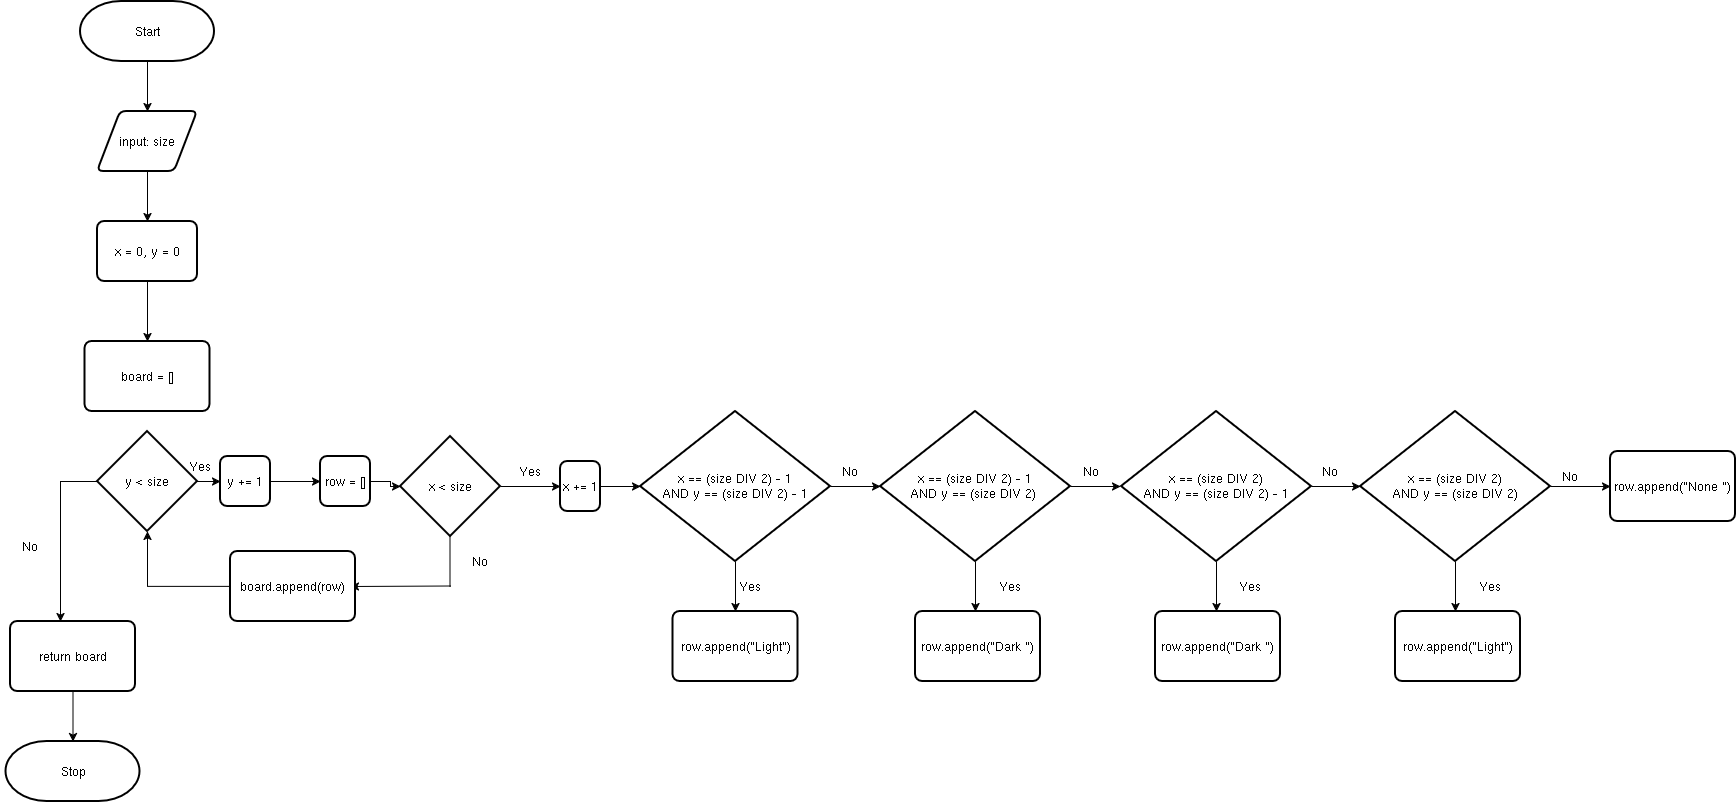

The diagram above was exported from draw.io. Its source (the exported page's mxGraphModel, read from the mxfile embedded in the PNG):
<mxGraphModel dx="1412" dy="813" grid="1" gridSize="10" guides="1" tooltips="1" connect="1" arrows="1" fold="1" page="1" pageScale="1" pageWidth="827" pageHeight="1169" math="0" shadow="0">
  <root>
    <mxCell id="WIyWlLk6GJQsqaUBKTNV-0" />
    <mxCell id="WIyWlLk6GJQsqaUBKTNV-1" parent="WIyWlLk6GJQsqaUBKTNV-0" />
    <mxCell id="fEQzfDAcIlbCgZTLAwav-2" edge="1" parent="WIyWlLk6GJQsqaUBKTNV-1" source="fEQzfDAcIlbCgZTLAwav-1" style="edgeStyle=orthogonalEdgeStyle;rounded=0;orthogonalLoop=1;jettySize=auto;html=1;">
      <mxGeometry relative="1" as="geometry">
        <mxPoint x="267" y="180" as="targetPoint" />
      </mxGeometry>
    </mxCell>
    <mxCell id="fEQzfDAcIlbCgZTLAwav-1" parent="WIyWlLk6GJQsqaUBKTNV-1" style="strokeWidth=2;html=1;shape=mxgraph.flowchart.terminator;whiteSpace=wrap;" value="Start" vertex="1">
      <mxGeometry height="60" width="134" x="200" y="70" as="geometry" />
    </mxCell>
    <mxCell id="fEQzfDAcIlbCgZTLAwav-7" edge="1" parent="WIyWlLk6GJQsqaUBKTNV-1" source="fEQzfDAcIlbCgZTLAwav-3" style="edgeStyle=orthogonalEdgeStyle;rounded=0;orthogonalLoop=1;jettySize=auto;html=1;">
      <mxGeometry relative="1" as="geometry">
        <mxPoint x="267" y="410" as="targetPoint" />
      </mxGeometry>
    </mxCell>
    <mxCell id="fEQzfDAcIlbCgZTLAwav-3" parent="WIyWlLk6GJQsqaUBKTNV-1" style="rounded=1;whiteSpace=wrap;html=1;absoluteArcSize=1;arcSize=14;strokeWidth=2;" value="x = 0, y = 0" vertex="1">
      <mxGeometry height="60" width="100" x="217" y="290" as="geometry" />
    </mxCell>
    <mxCell id="fEQzfDAcIlbCgZTLAwav-6" edge="1" parent="WIyWlLk6GJQsqaUBKTNV-1" source="fEQzfDAcIlbCgZTLAwav-5" style="edgeStyle=orthogonalEdgeStyle;rounded=0;orthogonalLoop=1;jettySize=auto;html=1;entryX=0.5;entryY=0;entryDx=0;entryDy=0;" target="fEQzfDAcIlbCgZTLAwav-3">
      <mxGeometry relative="1" as="geometry" />
    </mxCell>
    <mxCell id="fEQzfDAcIlbCgZTLAwav-5" parent="WIyWlLk6GJQsqaUBKTNV-1" style="shape=parallelogram;html=1;strokeWidth=2;perimeter=parallelogramPerimeter;whiteSpace=wrap;rounded=1;arcSize=12;size=0.23;" value="input: size" vertex="1">
      <mxGeometry height="60" width="100" x="217" y="180" as="geometry" />
    </mxCell>
    <mxCell id="fEQzfDAcIlbCgZTLAwav-19" edge="1" parent="WIyWlLk6GJQsqaUBKTNV-1" source="fEQzfDAcIlbCgZTLAwav-8" style="edgeStyle=orthogonalEdgeStyle;rounded=0;orthogonalLoop=1;jettySize=auto;html=1;">
      <mxGeometry relative="1" as="geometry">
        <mxPoint x="340" y="550" as="targetPoint" />
      </mxGeometry>
    </mxCell>
    <mxCell id="fEQzfDAcIlbCgZTLAwav-59" edge="1" parent="WIyWlLk6GJQsqaUBKTNV-1" source="fEQzfDAcIlbCgZTLAwav-8" style="edgeStyle=orthogonalEdgeStyle;rounded=0;orthogonalLoop=1;jettySize=auto;html=1;">
      <mxGeometry relative="1" as="geometry">
        <mxPoint x="180" y="690" as="targetPoint" />
      </mxGeometry>
    </mxCell>
    <mxCell id="fEQzfDAcIlbCgZTLAwav-8" parent="WIyWlLk6GJQsqaUBKTNV-1" style="strokeWidth=2;html=1;shape=mxgraph.flowchart.decision;whiteSpace=wrap;" value="y &amp;lt; size" vertex="1">
      <mxGeometry height="100" width="100" x="217" y="500" as="geometry" />
    </mxCell>
    <mxCell id="fEQzfDAcIlbCgZTLAwav-10" parent="WIyWlLk6GJQsqaUBKTNV-1" style="strokeWidth=2;html=1;shape=mxgraph.flowchart.decision;whiteSpace=wrap;" value="x &amp;lt; size" vertex="1">
      <mxGeometry height="100" width="100" x="520" y="505" as="geometry" />
    </mxCell>
    <mxCell id="fEQzfDAcIlbCgZTLAwav-11" parent="WIyWlLk6GJQsqaUBKTNV-1" style="text;html=1;whiteSpace=wrap;strokeColor=none;fillColor=none;align=center;verticalAlign=middle;rounded=0;" value="Yes" vertex="1">
      <mxGeometry height="30" width="60" x="290" y="520" as="geometry" />
    </mxCell>
    <mxCell id="fEQzfDAcIlbCgZTLAwav-12" edge="1" parent="WIyWlLk6GJQsqaUBKTNV-1" style="endArrow=none;html=1;rounded=0;" value="">
      <mxGeometry height="50" relative="1" width="50" as="geometry">
        <mxPoint x="569.5" y="655" as="sourcePoint" />
        <mxPoint x="569.5" y="605" as="targetPoint" />
      </mxGeometry>
    </mxCell>
    <mxCell id="fEQzfDAcIlbCgZTLAwav-14" parent="WIyWlLk6GJQsqaUBKTNV-1" style="text;html=1;whiteSpace=wrap;strokeColor=none;fillColor=none;align=center;verticalAlign=middle;rounded=0;" value="No" vertex="1">
      <mxGeometry height="30" width="60" x="570" y="615" as="geometry" />
    </mxCell>
    <mxCell id="fEQzfDAcIlbCgZTLAwav-15" edge="1" parent="WIyWlLk6GJQsqaUBKTNV-1" style="endArrow=classic;html=1;rounded=0;" value="">
      <mxGeometry height="50" relative="1" width="50" as="geometry">
        <mxPoint x="620" y="555" as="sourcePoint" />
        <mxPoint x="680" y="555" as="targetPoint" />
      </mxGeometry>
    </mxCell>
    <mxCell id="fEQzfDAcIlbCgZTLAwav-30" edge="1" parent="WIyWlLk6GJQsqaUBKTNV-1" source="fEQzfDAcIlbCgZTLAwav-16" style="edgeStyle=orthogonalEdgeStyle;rounded=0;orthogonalLoop=1;jettySize=auto;html=1;">
      <mxGeometry relative="1" as="geometry">
        <mxPoint x="855" y="680" as="targetPoint" />
      </mxGeometry>
    </mxCell>
    <mxCell id="fEQzfDAcIlbCgZTLAwav-32" edge="1" parent="WIyWlLk6GJQsqaUBKTNV-1" source="fEQzfDAcIlbCgZTLAwav-16" style="edgeStyle=orthogonalEdgeStyle;rounded=0;orthogonalLoop=1;jettySize=auto;html=1;">
      <mxGeometry relative="1" as="geometry">
        <mxPoint x="1000" y="555" as="targetPoint" />
      </mxGeometry>
    </mxCell>
    <mxCell id="fEQzfDAcIlbCgZTLAwav-16" parent="WIyWlLk6GJQsqaUBKTNV-1" style="strokeWidth=2;html=1;shape=mxgraph.flowchart.decision;whiteSpace=wrap;" value="&lt;div&gt;x == (size DIV 2) - 1&lt;/div&gt;&lt;div&gt;AND y == (size DIV 2) - 1&lt;/div&gt;" vertex="1">
      <mxGeometry height="150" width="190" x="760" y="480" as="geometry" />
    </mxCell>
    <mxCell id="fEQzfDAcIlbCgZTLAwav-17" parent="WIyWlLk6GJQsqaUBKTNV-1" style="text;html=1;whiteSpace=wrap;strokeColor=none;fillColor=none;align=center;verticalAlign=middle;rounded=0;" value="Yes" vertex="1">
      <mxGeometry height="30" width="60" x="620" y="525" as="geometry" />
    </mxCell>
    <mxCell id="fEQzfDAcIlbCgZTLAwav-28" edge="1" parent="WIyWlLk6GJQsqaUBKTNV-1" source="fEQzfDAcIlbCgZTLAwav-20" style="edgeStyle=orthogonalEdgeStyle;rounded=0;orthogonalLoop=1;jettySize=auto;html=1;entryX=0;entryY=0.5;entryDx=0;entryDy=0;" target="fEQzfDAcIlbCgZTLAwav-24">
      <mxGeometry relative="1" as="geometry" />
    </mxCell>
    <mxCell id="fEQzfDAcIlbCgZTLAwav-20" parent="WIyWlLk6GJQsqaUBKTNV-1" style="rounded=1;whiteSpace=wrap;html=1;absoluteArcSize=1;arcSize=14;strokeWidth=2;" value="y += 1" vertex="1">
      <mxGeometry height="50" width="50" x="340" y="525" as="geometry" />
    </mxCell>
    <mxCell id="fEQzfDAcIlbCgZTLAwav-22" parent="WIyWlLk6GJQsqaUBKTNV-1" style="rounded=1;whiteSpace=wrap;html=1;absoluteArcSize=1;arcSize=14;strokeWidth=2;" value="x += 1" vertex="1">
      <mxGeometry height="50" width="40" x="680" y="530" as="geometry" />
    </mxCell>
    <mxCell id="fEQzfDAcIlbCgZTLAwav-23" edge="1" parent="WIyWlLk6GJQsqaUBKTNV-1" source="fEQzfDAcIlbCgZTLAwav-22" style="edgeStyle=orthogonalEdgeStyle;rounded=0;orthogonalLoop=1;jettySize=auto;html=1;entryX=0;entryY=0.5;entryDx=0;entryDy=0;entryPerimeter=0;" target="fEQzfDAcIlbCgZTLAwav-16">
      <mxGeometry relative="1" as="geometry" />
    </mxCell>
    <mxCell id="fEQzfDAcIlbCgZTLAwav-24" parent="WIyWlLk6GJQsqaUBKTNV-1" style="rounded=1;whiteSpace=wrap;html=1;absoluteArcSize=1;arcSize=14;strokeWidth=2;" value="row = []" vertex="1">
      <mxGeometry height="50" width="50" x="440" y="525" as="geometry" />
    </mxCell>
    <mxCell id="fEQzfDAcIlbCgZTLAwav-29" edge="1" parent="WIyWlLk6GJQsqaUBKTNV-1" source="fEQzfDAcIlbCgZTLAwav-24" style="edgeStyle=orthogonalEdgeStyle;rounded=0;orthogonalLoop=1;jettySize=auto;html=1;entryX=0;entryY=0.5;entryDx=0;entryDy=0;entryPerimeter=0;" target="fEQzfDAcIlbCgZTLAwav-10">
      <mxGeometry relative="1" as="geometry" />
    </mxCell>
    <mxCell id="fEQzfDAcIlbCgZTLAwav-31" parent="WIyWlLk6GJQsqaUBKTNV-1" style="text;html=1;whiteSpace=wrap;strokeColor=none;fillColor=none;align=center;verticalAlign=middle;rounded=0;" value="Yes" vertex="1">
      <mxGeometry height="30" width="60" x="840" y="640" as="geometry" />
    </mxCell>
    <mxCell id="fEQzfDAcIlbCgZTLAwav-33" parent="WIyWlLk6GJQsqaUBKTNV-1" style="text;html=1;whiteSpace=wrap;strokeColor=none;fillColor=none;align=center;verticalAlign=middle;rounded=0;" value="No" vertex="1">
      <mxGeometry height="30" width="60" x="940" y="525" as="geometry" />
    </mxCell>
    <mxCell id="fEQzfDAcIlbCgZTLAwav-35" edge="1" parent="WIyWlLk6GJQsqaUBKTNV-1" source="fEQzfDAcIlbCgZTLAwav-34" style="edgeStyle=orthogonalEdgeStyle;rounded=0;orthogonalLoop=1;jettySize=auto;html=1;">
      <mxGeometry relative="1" as="geometry">
        <mxPoint x="1240" y="555" as="targetPoint" />
      </mxGeometry>
    </mxCell>
    <mxCell id="fEQzfDAcIlbCgZTLAwav-41" edge="1" parent="WIyWlLk6GJQsqaUBKTNV-1" source="fEQzfDAcIlbCgZTLAwav-34" style="edgeStyle=orthogonalEdgeStyle;rounded=0;orthogonalLoop=1;jettySize=auto;html=1;">
      <mxGeometry relative="1" as="geometry">
        <mxPoint x="1095" y="680" as="targetPoint" />
      </mxGeometry>
    </mxCell>
    <mxCell id="fEQzfDAcIlbCgZTLAwav-34" parent="WIyWlLk6GJQsqaUBKTNV-1" style="strokeWidth=2;html=1;shape=mxgraph.flowchart.decision;whiteSpace=wrap;" value="&lt;div&gt;x == (size DIV 2) - 1&lt;/div&gt;&lt;div&gt;AND y == (size DIV 2)&amp;nbsp;&lt;/div&gt;" vertex="1">
      <mxGeometry height="150" width="190" x="1000" y="480" as="geometry" />
    </mxCell>
    <mxCell id="fEQzfDAcIlbCgZTLAwav-37" edge="1" parent="WIyWlLk6GJQsqaUBKTNV-1" source="fEQzfDAcIlbCgZTLAwav-36" style="edgeStyle=orthogonalEdgeStyle;rounded=0;orthogonalLoop=1;jettySize=auto;html=1;">
      <mxGeometry relative="1" as="geometry">
        <mxPoint x="1480" y="555" as="targetPoint" />
      </mxGeometry>
    </mxCell>
    <mxCell id="fEQzfDAcIlbCgZTLAwav-42" edge="1" parent="WIyWlLk6GJQsqaUBKTNV-1" source="fEQzfDAcIlbCgZTLAwav-36" style="edgeStyle=orthogonalEdgeStyle;rounded=0;orthogonalLoop=1;jettySize=auto;html=1;">
      <mxGeometry relative="1" as="geometry">
        <mxPoint x="1336" y="680" as="targetPoint" />
      </mxGeometry>
    </mxCell>
    <mxCell id="fEQzfDAcIlbCgZTLAwav-36" parent="WIyWlLk6GJQsqaUBKTNV-1" style="strokeWidth=2;html=1;shape=mxgraph.flowchart.decision;whiteSpace=wrap;" value="&lt;div&gt;x == (size DIV 2)&lt;/div&gt;&lt;div&gt;AND y == (size DIV 2) - 1&lt;/div&gt;" vertex="1">
      <mxGeometry height="150" width="190" x="1241" y="480" as="geometry" />
    </mxCell>
    <mxCell id="fEQzfDAcIlbCgZTLAwav-43" edge="1" parent="WIyWlLk6GJQsqaUBKTNV-1" source="fEQzfDAcIlbCgZTLAwav-38" style="edgeStyle=orthogonalEdgeStyle;rounded=0;orthogonalLoop=1;jettySize=auto;html=1;">
      <mxGeometry relative="1" as="geometry">
        <mxPoint x="1575" y="680" as="targetPoint" />
      </mxGeometry>
    </mxCell>
    <mxCell id="fEQzfDAcIlbCgZTLAwav-47" edge="1" parent="WIyWlLk6GJQsqaUBKTNV-1" source="fEQzfDAcIlbCgZTLAwav-38" style="edgeStyle=orthogonalEdgeStyle;rounded=0;orthogonalLoop=1;jettySize=auto;html=1;">
      <mxGeometry relative="1" as="geometry">
        <mxPoint x="1730" y="555" as="targetPoint" />
      </mxGeometry>
    </mxCell>
    <mxCell id="fEQzfDAcIlbCgZTLAwav-38" parent="WIyWlLk6GJQsqaUBKTNV-1" style="strokeWidth=2;html=1;shape=mxgraph.flowchart.decision;whiteSpace=wrap;" value="&lt;div&gt;x == (size DIV 2)&lt;/div&gt;&lt;div&gt;AND y == (size DIV 2)&lt;/div&gt;" vertex="1">
      <mxGeometry height="150" width="190" x="1480" y="480" as="geometry" />
    </mxCell>
    <mxCell id="fEQzfDAcIlbCgZTLAwav-39" parent="WIyWlLk6GJQsqaUBKTNV-1" style="text;html=1;whiteSpace=wrap;strokeColor=none;fillColor=none;align=center;verticalAlign=middle;rounded=0;" value="No" vertex="1">
      <mxGeometry height="30" width="60" x="1181" y="525" as="geometry" />
    </mxCell>
    <mxCell id="fEQzfDAcIlbCgZTLAwav-40" parent="WIyWlLk6GJQsqaUBKTNV-1" style="text;html=1;whiteSpace=wrap;strokeColor=none;fillColor=none;align=center;verticalAlign=middle;rounded=0;" value="No" vertex="1">
      <mxGeometry height="30" width="60" x="1420" y="525" as="geometry" />
    </mxCell>
    <mxCell id="fEQzfDAcIlbCgZTLAwav-44" parent="WIyWlLk6GJQsqaUBKTNV-1" style="text;html=1;whiteSpace=wrap;strokeColor=none;fillColor=none;align=center;verticalAlign=middle;rounded=0;" value="Yes" vertex="1">
      <mxGeometry height="30" width="60" x="1100" y="640" as="geometry" />
    </mxCell>
    <mxCell id="fEQzfDAcIlbCgZTLAwav-45" parent="WIyWlLk6GJQsqaUBKTNV-1" style="text;html=1;whiteSpace=wrap;strokeColor=none;fillColor=none;align=center;verticalAlign=middle;rounded=0;" value="Yes" vertex="1">
      <mxGeometry height="30" width="60" x="1340" y="640" as="geometry" />
    </mxCell>
    <mxCell id="fEQzfDAcIlbCgZTLAwav-46" parent="WIyWlLk6GJQsqaUBKTNV-1" style="text;html=1;whiteSpace=wrap;strokeColor=none;fillColor=none;align=center;verticalAlign=middle;rounded=0;" value="Yes" vertex="1">
      <mxGeometry height="30" width="60" x="1580" y="640" as="geometry" />
    </mxCell>
    <mxCell id="fEQzfDAcIlbCgZTLAwav-48" parent="WIyWlLk6GJQsqaUBKTNV-1" style="text;html=1;whiteSpace=wrap;strokeColor=none;fillColor=none;align=center;verticalAlign=middle;rounded=0;" value="No" vertex="1">
      <mxGeometry height="30" width="60" x="1660" y="530" as="geometry" />
    </mxCell>
    <mxCell id="fEQzfDAcIlbCgZTLAwav-49" parent="WIyWlLk6GJQsqaUBKTNV-1" style="rounded=1;whiteSpace=wrap;html=1;absoluteArcSize=1;arcSize=14;strokeWidth=2;" value="row.append(&quot;Light&quot;)" vertex="1">
      <mxGeometry height="70" width="125" x="792.5" y="680" as="geometry" />
    </mxCell>
    <mxCell id="fEQzfDAcIlbCgZTLAwav-51" parent="WIyWlLk6GJQsqaUBKTNV-1" style="rounded=1;whiteSpace=wrap;html=1;absoluteArcSize=1;arcSize=14;strokeWidth=2;" value="row.append(&quot;Dark &quot;)" vertex="1">
      <mxGeometry height="70" width="125" x="1035" y="680" as="geometry" />
    </mxCell>
    <mxCell id="fEQzfDAcIlbCgZTLAwav-52" parent="WIyWlLk6GJQsqaUBKTNV-1" style="rounded=1;whiteSpace=wrap;html=1;absoluteArcSize=1;arcSize=14;strokeWidth=2;" value="row.append(&quot;Dark &quot;)" vertex="1">
      <mxGeometry height="70" width="125" x="1275" y="680" as="geometry" />
    </mxCell>
    <mxCell id="fEQzfDAcIlbCgZTLAwav-53" parent="WIyWlLk6GJQsqaUBKTNV-1" style="rounded=1;whiteSpace=wrap;html=1;absoluteArcSize=1;arcSize=14;strokeWidth=2;" value="row.append(&quot;Light&quot;)" vertex="1">
      <mxGeometry height="70" width="125" x="1515" y="680" as="geometry" />
    </mxCell>
    <mxCell id="fEQzfDAcIlbCgZTLAwav-54" parent="WIyWlLk6GJQsqaUBKTNV-1" style="rounded=1;whiteSpace=wrap;html=1;absoluteArcSize=1;arcSize=14;strokeWidth=2;" value="row.append(&quot;None &quot;)" vertex="1">
      <mxGeometry height="70" width="125" x="1730" y="520" as="geometry" />
    </mxCell>
    <mxCell id="fEQzfDAcIlbCgZTLAwav-55" edge="1" parent="WIyWlLk6GJQsqaUBKTNV-1" style="endArrow=classic;html=1;rounded=0;" value="">
      <mxGeometry height="50" relative="1" width="50" as="geometry">
        <mxPoint x="570" y="654.5" as="sourcePoint" />
        <mxPoint x="470" y="655" as="targetPoint" />
      </mxGeometry>
    </mxCell>
    <mxCell id="fEQzfDAcIlbCgZTLAwav-56" parent="WIyWlLk6GJQsqaUBKTNV-1" style="rounded=1;whiteSpace=wrap;html=1;absoluteArcSize=1;arcSize=14;strokeWidth=2;" value="board.append(row)" vertex="1">
      <mxGeometry height="70" width="125" x="350" y="620" as="geometry" />
    </mxCell>
    <mxCell id="fEQzfDAcIlbCgZTLAwav-57" parent="WIyWlLk6GJQsqaUBKTNV-1" style="rounded=1;whiteSpace=wrap;html=1;absoluteArcSize=1;arcSize=14;strokeWidth=2;" value="board = []" vertex="1">
      <mxGeometry height="70" width="125" x="204.5" y="410" as="geometry" />
    </mxCell>
    <mxCell id="fEQzfDAcIlbCgZTLAwav-58" edge="1" parent="WIyWlLk6GJQsqaUBKTNV-1" source="fEQzfDAcIlbCgZTLAwav-56" style="edgeStyle=orthogonalEdgeStyle;rounded=0;orthogonalLoop=1;jettySize=auto;html=1;entryX=0.5;entryY=1;entryDx=0;entryDy=0;entryPerimeter=0;" target="fEQzfDAcIlbCgZTLAwav-8">
      <mxGeometry relative="1" as="geometry" />
    </mxCell>
    <mxCell id="fEQzfDAcIlbCgZTLAwav-60" parent="WIyWlLk6GJQsqaUBKTNV-1" style="text;html=1;whiteSpace=wrap;strokeColor=none;fillColor=none;align=center;verticalAlign=middle;rounded=0;" value="No" vertex="1">
      <mxGeometry height="30" width="60" x="120" y="600" as="geometry" />
    </mxCell>
    <mxCell id="fEQzfDAcIlbCgZTLAwav-62" edge="1" parent="WIyWlLk6GJQsqaUBKTNV-1" source="fEQzfDAcIlbCgZTLAwav-61" style="edgeStyle=orthogonalEdgeStyle;rounded=0;orthogonalLoop=1;jettySize=auto;html=1;">
      <mxGeometry relative="1" as="geometry">
        <mxPoint x="192.5" y="810" as="targetPoint" />
      </mxGeometry>
    </mxCell>
    <mxCell id="fEQzfDAcIlbCgZTLAwav-61" parent="WIyWlLk6GJQsqaUBKTNV-1" style="rounded=1;whiteSpace=wrap;html=1;absoluteArcSize=1;arcSize=14;strokeWidth=2;" value="return board" vertex="1">
      <mxGeometry height="70" width="125" x="130" y="690" as="geometry" />
    </mxCell>
    <mxCell id="fEQzfDAcIlbCgZTLAwav-63" parent="WIyWlLk6GJQsqaUBKTNV-1" style="strokeWidth=2;html=1;shape=mxgraph.flowchart.terminator;whiteSpace=wrap;" value="&lt;div&gt;Stop&lt;/div&gt;" vertex="1">
      <mxGeometry height="60" width="134" x="125.5" y="810" as="geometry" />
    </mxCell>
  </root>
</mxGraphModel>